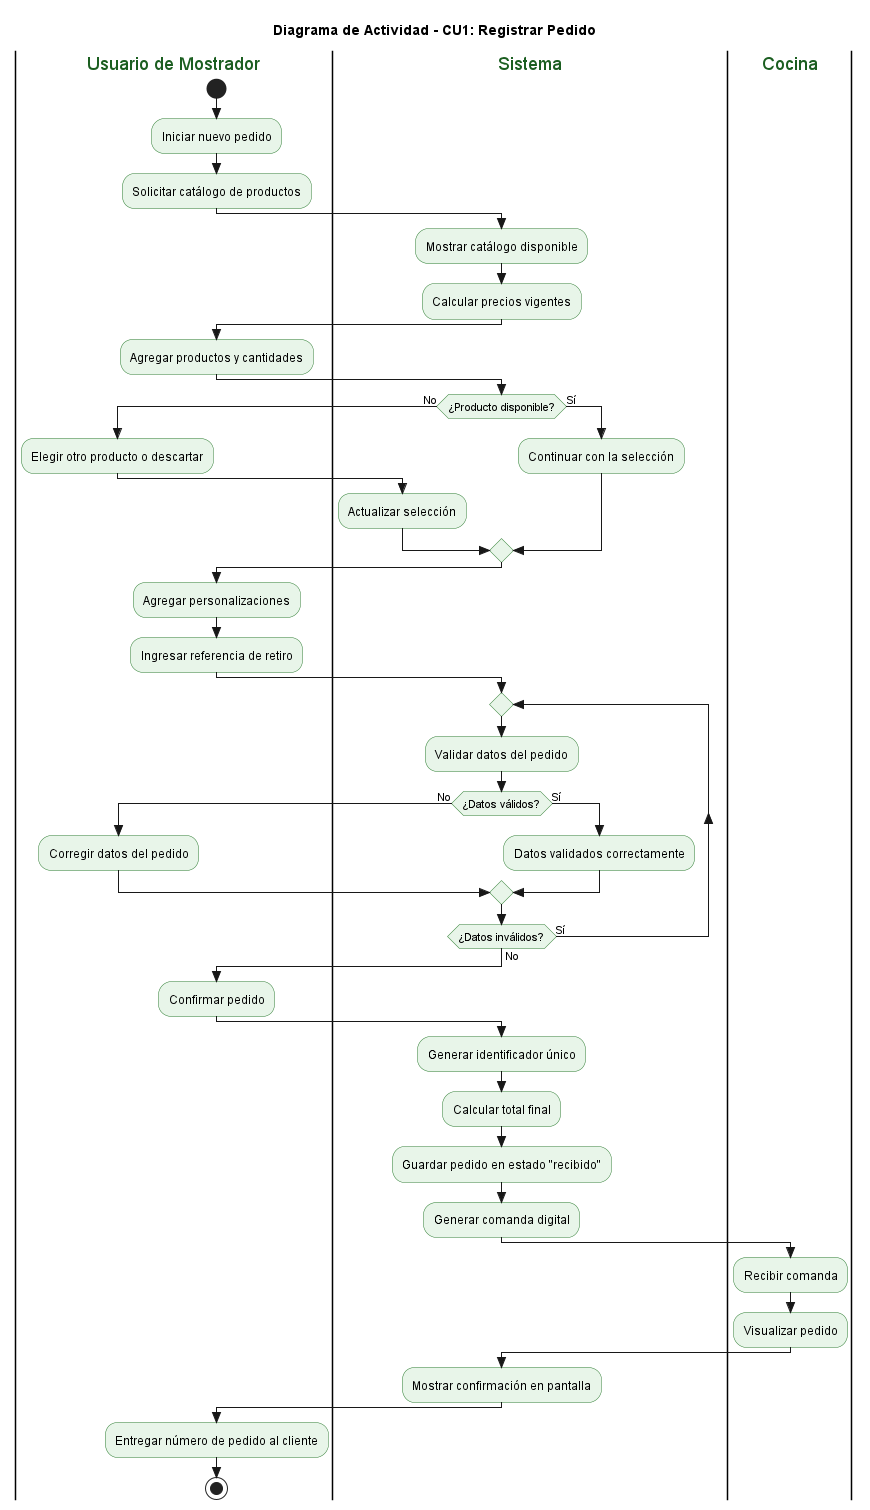

The diagram above was rendered by PlantUML. Its source (embedded in the PNG):
@startuml
skinparam style strictuml
skinparam ActivityBackgroundColor #E8F5E9
skinparam ActivityBorderColor #2E7D32
skinparam SwimlaneTitleFontColor #1B5E20

title Diagrama de Actividad - CU1: Registrar Pedido

|Usuario de Mostrador|
start
:Iniciar nuevo pedido;
:Solicitar catálogo de productos;

|Sistema|
:Mostrar catálogo disponible;
:Calcular precios vigentes;

|Usuario de Mostrador|
:Agregar productos y cantidades;

|Sistema|
if (¿Producto disponible?) then (No)
  |Usuario de Mostrador|
  :Elegir otro producto o descartar;
  |Sistema|
  :Actualizar selección;
else (Sí)
  |Sistema|
  :Continuar con la selección;
endif

|Usuario de Mostrador|
:Agregar personalizaciones;
:Ingresar referencia de retiro;

|Sistema|
repeat
  :Validar datos del pedido;
  if (¿Datos válidos?) then (No)
    |Usuario de Mostrador|
    :Corregir datos del pedido;
  else (Sí)
    |Sistema|
    :Datos validados correctamente;
  endif
repeat while (¿Datos inválidos?) is (Sí) not (No)

|Usuario de Mostrador|
:Confirmar pedido;

|Sistema|
:Generar identificador único;
:Calcular total final;
:Guardar pedido en estado "recibido";
:Generar comanda digital;

|Cocina|
:Recibir comanda;
:Visualizar pedido;

|Sistema|
:Mostrar confirmación en pantalla;

|Usuario de Mostrador|
:Entregar número de pedido al cliente;
stop
@enduml